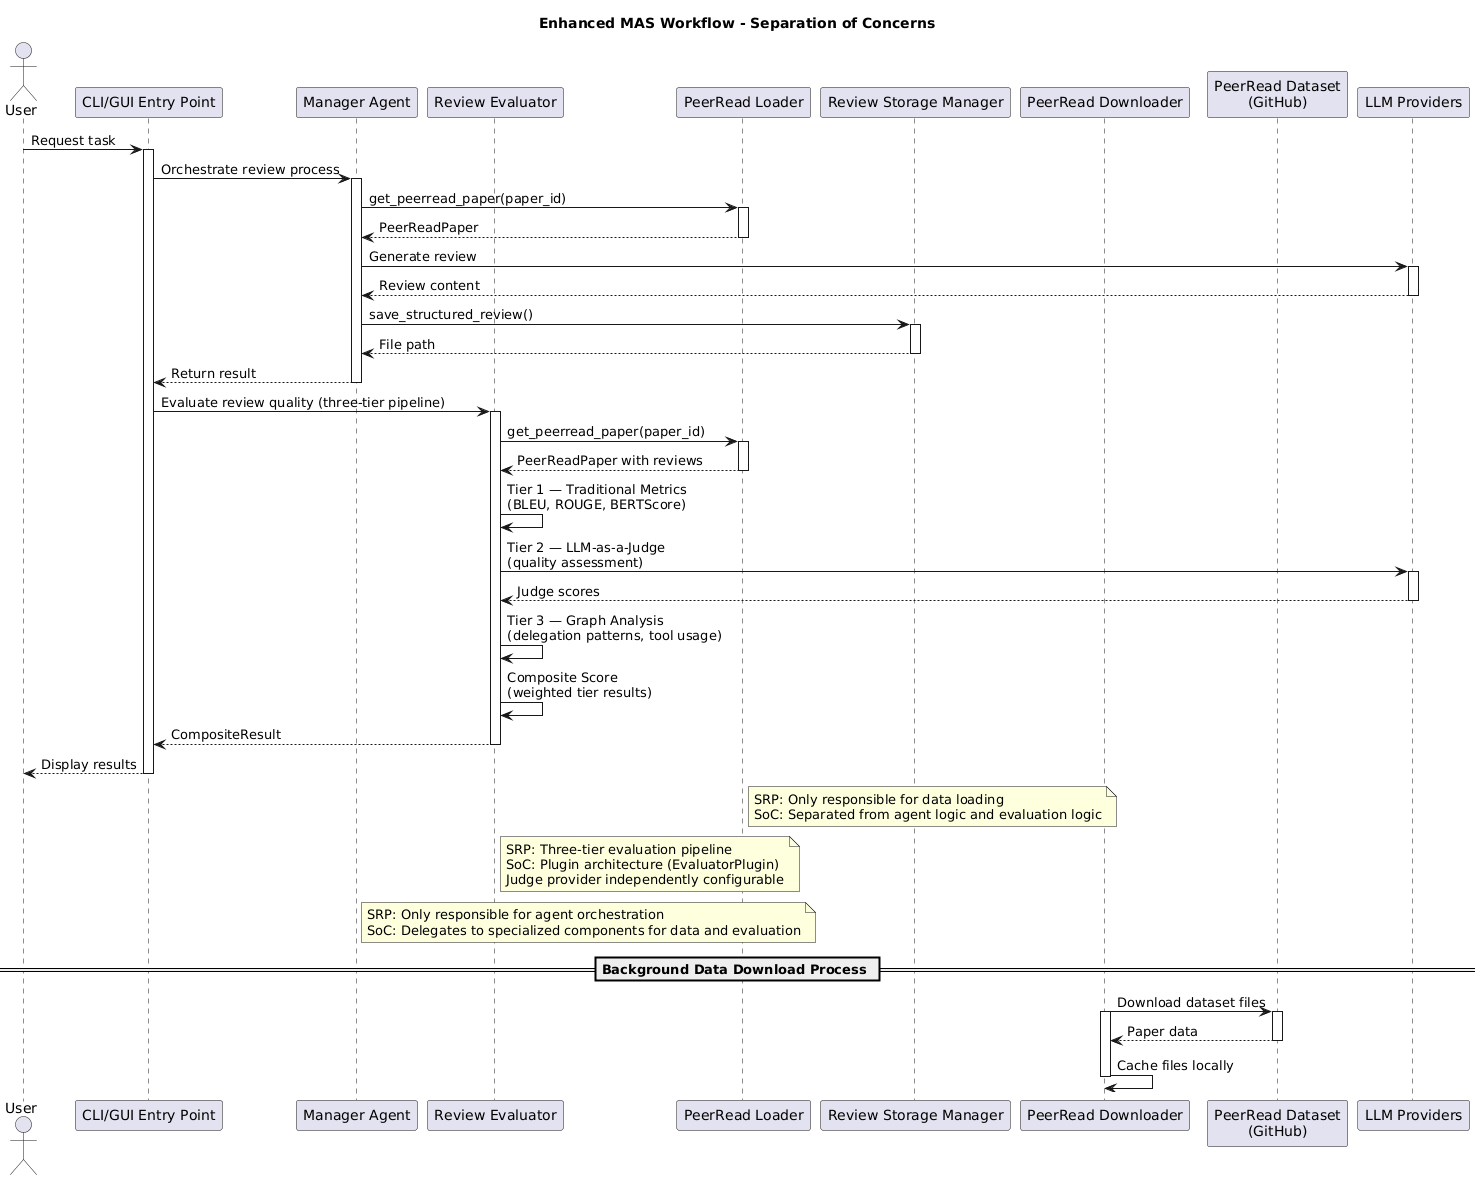

The diagram above was rendered by PlantUML. Its source (embedded in the PNG):
@startuml mas-enhanced-workflow
title Enhanced MAS Workflow - Separation of Concerns

actor User
participant "CLI/GUI Entry Point" as MainApp
participant "Manager Agent" as Manager
participant "Review Evaluator" as Evaluator
participant "PeerRead Loader" as Loader
participant "Review Storage Manager" as Storage
participant "PeerRead Downloader" as Downloader
participant "PeerRead Dataset\n(GitHub)" as ExternalDataset
participant "LLM Providers" as LLM

User -> MainApp: Request task
activate MainApp

MainApp -> Manager: Orchestrate review process
activate Manager

Manager -> Loader: get_peerread_paper(paper_id)
activate Loader
Loader --> Manager: PeerReadPaper
deactivate Loader

Manager -> LLM: Generate review
activate LLM
LLM --> Manager: Review content
deactivate LLM

Manager -> Storage: save_structured_review()
activate Storage
Storage --> Manager: File path
deactivate Storage

Manager --> MainApp: Return result
deactivate Manager

MainApp -> Evaluator: Evaluate review quality (three-tier pipeline)
activate Evaluator

Evaluator -> Loader: get_peerread_paper(paper_id)
activate Loader
Loader --> Evaluator: PeerReadPaper with reviews
deactivate Loader

Evaluator -> Evaluator: Tier 1 — Traditional Metrics\n(BLEU, ROUGE, BERTScore)
Evaluator -> LLM: Tier 2 — LLM-as-a-Judge\n(quality assessment)
activate LLM
LLM --> Evaluator: Judge scores
deactivate LLM
Evaluator -> Evaluator: Tier 3 — Graph Analysis\n(delegation patterns, tool usage)
Evaluator -> Evaluator: Composite Score\n(weighted tier results)

Evaluator --> MainApp: CompositeResult
deactivate Evaluator

MainApp --> User: Display results
deactivate MainApp

note right of Loader
  SRP: Only responsible for data loading
  SoC: Separated from agent logic and evaluation logic
end note

note right of Evaluator
  SRP: Three-tier evaluation pipeline
  SoC: Plugin architecture (EvaluatorPlugin)
  Judge provider independently configurable
end note

note right of Manager
  SRP: Only responsible for agent orchestration
  SoC: Delegates to specialized components for data and evaluation
end note

== Background Data Download Process ==

Downloader -> ExternalDataset: Download dataset files
activate Downloader
activate ExternalDataset
ExternalDataset --> Downloader: Paper data
deactivate ExternalDataset
Downloader -> Downloader: Cache files locally
deactivate Downloader

@enduml